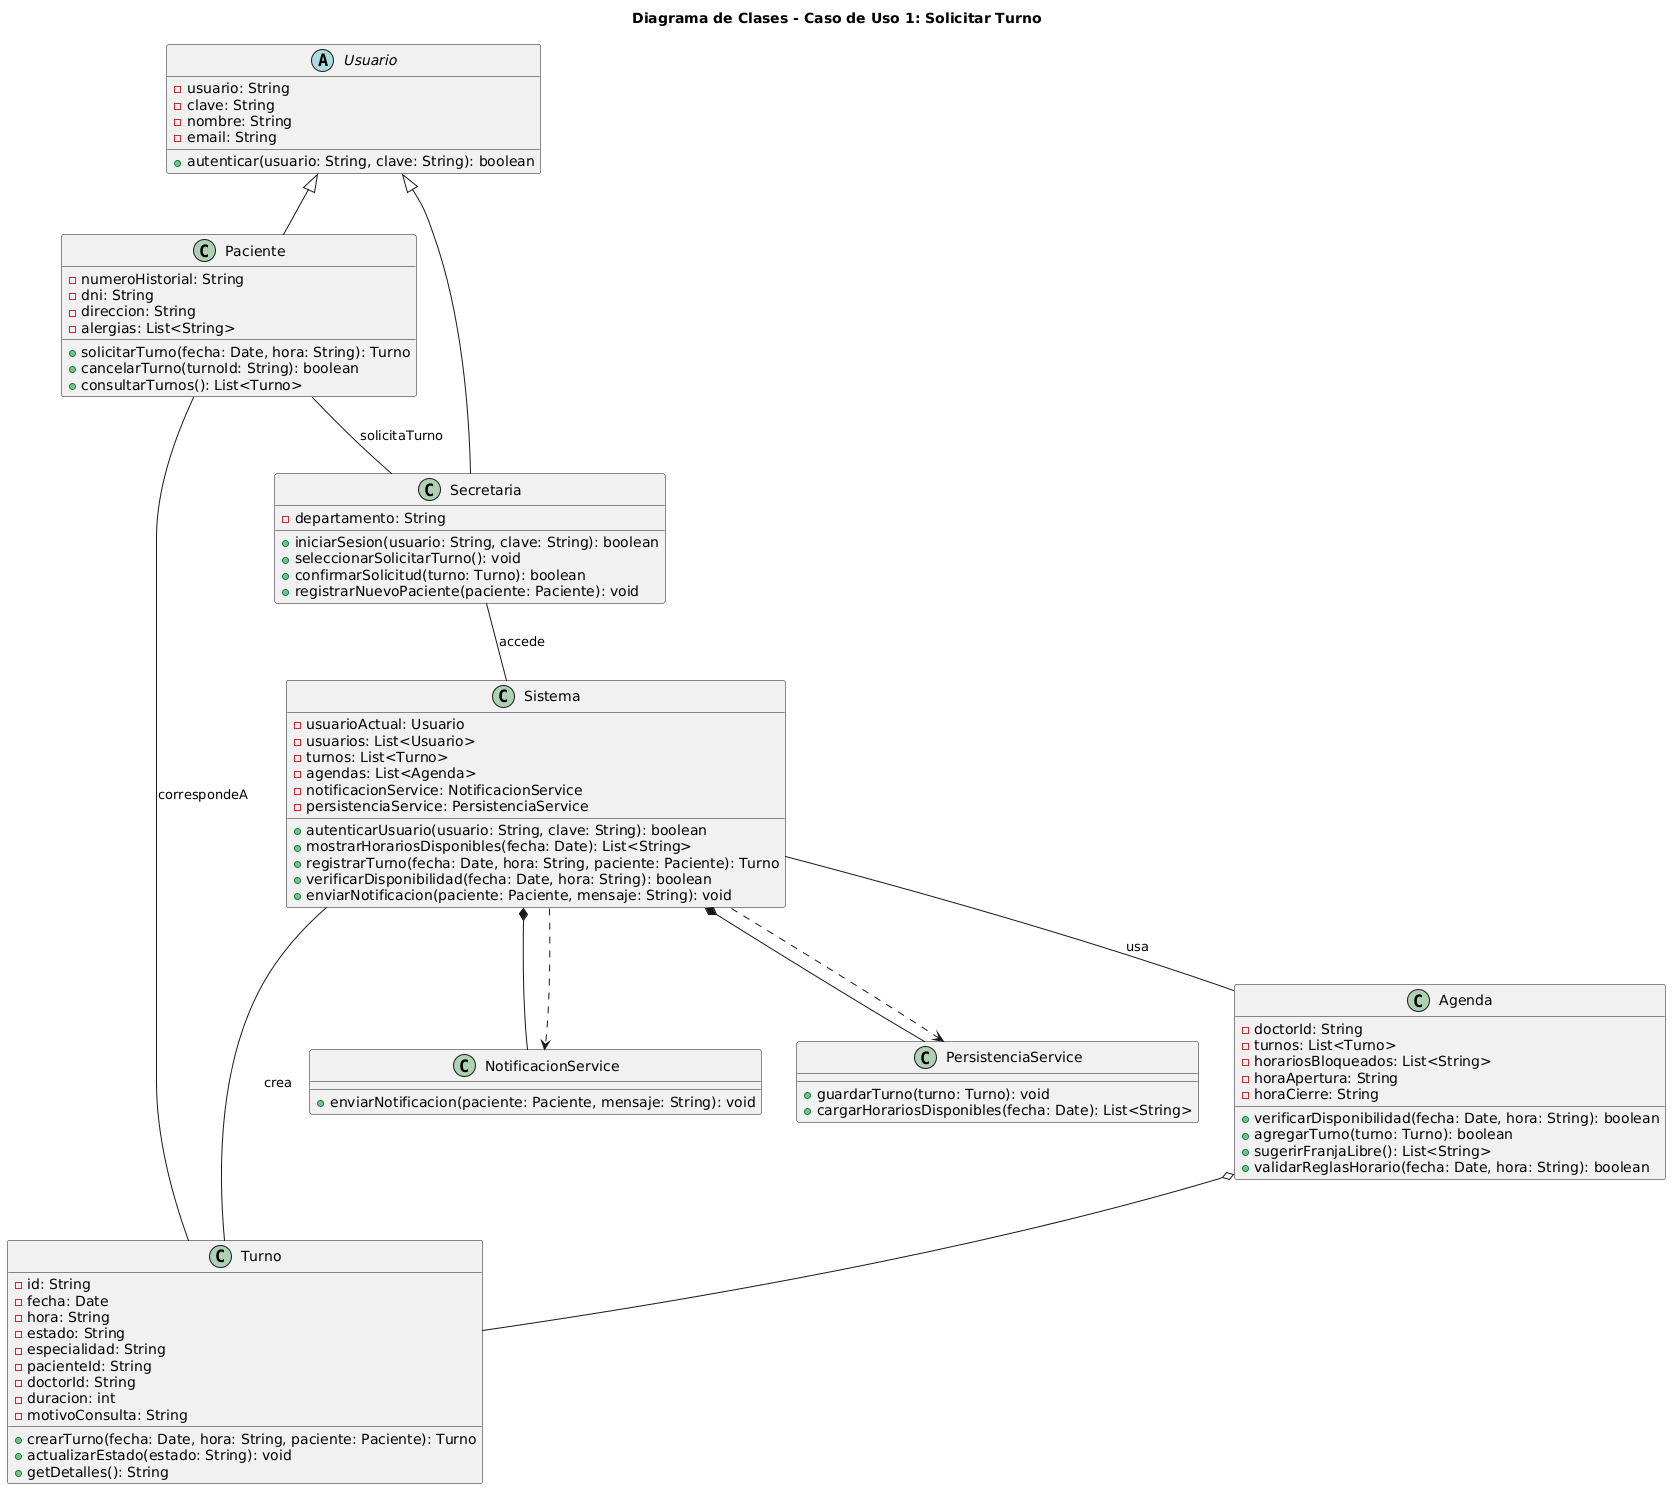

The diagram above was rendered by PlantUML. Its source (embedded in the PNG):
@startuml
title Diagrama de Clases - Caso de Uso 1: Solicitar Turno

abstract class Usuario {
  - usuario: String
  - clave: String
  - nombre: String
  - email: String
  + autenticar(usuario: String, clave: String): boolean
}

class Paciente {
  - numeroHistorial: String
  - dni: String
  - direccion: String
  - alergias: List<String>
  + solicitarTurno(fecha: Date, hora: String): Turno
  + cancelarTurno(turnoId: String): boolean
  + consultarTurnos(): List<Turno>
}

class Secretaria {
  - departamento: String
  + iniciarSesion(usuario: String, clave: String): boolean
  + seleccionarSolicitarTurno(): void
  + confirmarSolicitud(turno: Turno): boolean
  + registrarNuevoPaciente(paciente: Paciente): void
}

class Sistema {
  - usuarioActual: Usuario
  - usuarios: List<Usuario>
  - turnos: List<Turno>
  - agendas: List<Agenda>
  - notificacionService: NotificacionService
  - persistenciaService: PersistenciaService
  + autenticarUsuario(usuario: String, clave: String): boolean
  + mostrarHorariosDisponibles(fecha: Date): List<String>
  + registrarTurno(fecha: Date, hora: String, paciente: Paciente): Turno
  + verificarDisponibilidad(fecha: Date, hora: String): boolean
  + enviarNotificacion(paciente: Paciente, mensaje: String): void
}

class Agenda {
  - doctorId: String
  - turnos: List<Turno>
  - horariosBloqueados: List<String>
  - horaApertura: String
  - horaCierre: String
  + verificarDisponibilidad(fecha: Date, hora: String): boolean
  + agregarTurno(turno: Turno): boolean
  + sugerirFranjaLibre(): List<String>
  + validarReglasHorario(fecha: Date, hora: String): boolean
}

class Turno {
  - id: String
  - fecha: Date
  - hora: String
  - estado: String
  - especialidad: String
  - pacienteId: String
  - doctorId: String
  - duracion: int
  - motivoConsulta: String
  + crearTurno(fecha: Date, hora: String, paciente: Paciente): Turno
  + actualizarEstado(estado: String): void
  + getDetalles(): String
}

class NotificacionService {
  + enviarNotificacion(paciente: Paciente, mensaje: String): void
}

class PersistenciaService {
  + guardarTurno(turno: Turno): void
  + cargarHorariosDisponibles(fecha: Date): List<String>
}

Usuario <|-- Paciente
Usuario <|-- Secretaria

Paciente -- Secretaria : solicitaTurno
Secretaria -- Sistema : accede
Sistema -- Agenda : usa
Sistema -- Turno : crea
Agenda o-- Turno
Sistema *-- NotificacionService
Sistema *-- PersistenciaService
Sistema ..> NotificacionService
Sistema ..> PersistenciaService
Turno -- Paciente : correspondeA
@enduml